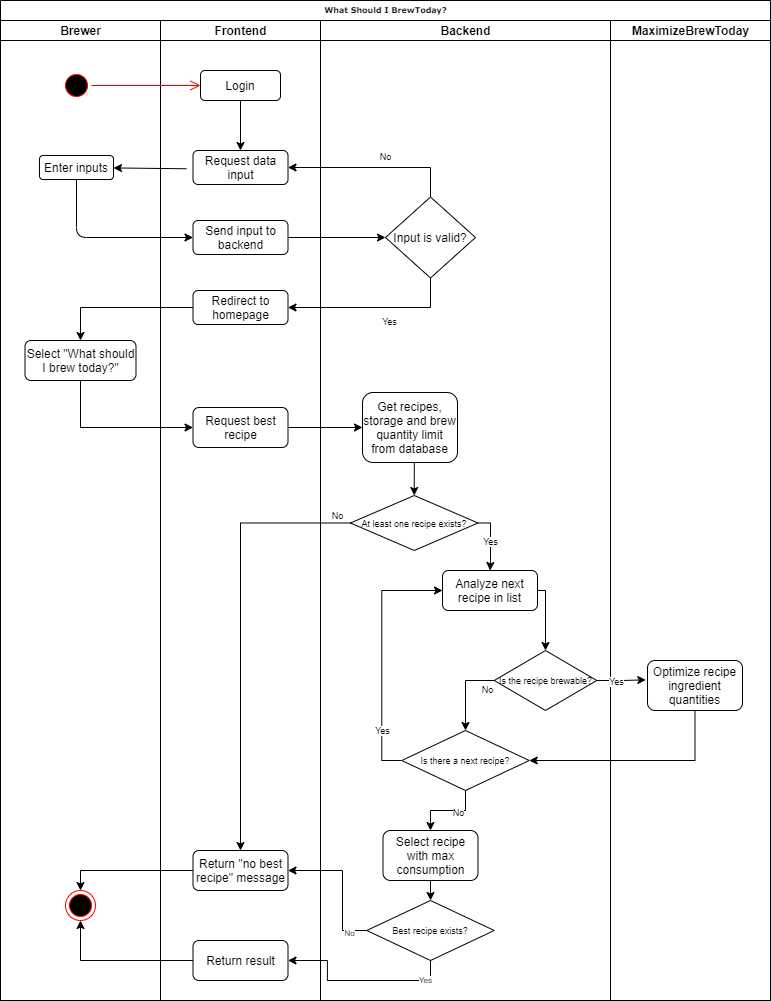

The diagram above was exported from draw.io. Its source (the exported page's mxGraphModel, read from the mxfile embedded in the PNG):
<mxGraphModel dx="811" dy="540" grid="1" gridSize="10" guides="1" tooltips="1" connect="1" arrows="1" fold="1" page="1" pageScale="1" pageWidth="827" pageHeight="1169" math="0" shadow="0">
  <root>
    <mxCell id="0" />
    <mxCell id="1" parent="0" />
    <mxCell id="IIKuXbaXPudhMhoXf1Kh-1" value="What Should I BrewToday?" style="swimlane;html=1;childLayout=stackLayout;startSize=20;rounded=0;shadow=0;labelBackgroundColor=none;strokeWidth=1;fontFamily=Verdana;fontSize=8;align=center;" parent="1" vertex="1">
      <mxGeometry x="28" y="90" width="770" height="1000" as="geometry" />
    </mxCell>
    <mxCell id="IIKuXbaXPudhMhoXf1Kh-2" value="Brewer" style="swimlane;html=1;startSize=20;" parent="IIKuXbaXPudhMhoXf1Kh-1" vertex="1">
      <mxGeometry y="20" width="160" height="980" as="geometry" />
    </mxCell>
    <mxCell id="IIKuXbaXPudhMhoXf1Kh-46" value="" style="ellipse;html=1;shape=startState;fillColor=#000000;strokeColor=#ff0000;" parent="IIKuXbaXPudhMhoXf1Kh-2" vertex="1">
      <mxGeometry x="61" y="50" width="30" height="30" as="geometry" />
    </mxCell>
    <mxCell id="IIKuXbaXPudhMhoXf1Kh-50" value="Enter inputs" style="rounded=1;whiteSpace=wrap;html=1;" parent="IIKuXbaXPudhMhoXf1Kh-2" vertex="1">
      <mxGeometry x="39" y="135" width="74" height="24" as="geometry" />
    </mxCell>
    <mxCell id="IIKuXbaXPudhMhoXf1Kh-61" value="Select &quot;What should I brew today?&quot;" style="rounded=1;whiteSpace=wrap;html=1;" parent="IIKuXbaXPudhMhoXf1Kh-2" vertex="1">
      <mxGeometry x="24.5" y="320" width="111" height="40" as="geometry" />
    </mxCell>
    <mxCell id="IIKuXbaXPudhMhoXf1Kh-88" value="" style="ellipse;html=1;shape=endState;fillColor=#000000;strokeColor=#ff0000;fontSize=9;" parent="IIKuXbaXPudhMhoXf1Kh-2" vertex="1">
      <mxGeometry x="65" y="870" width="30" height="30" as="geometry" />
    </mxCell>
    <mxCell id="IIKuXbaXPudhMhoXf1Kh-51" value="" style="endArrow=classic;html=1;exitX=-0.069;exitY=0.537;exitDx=0;exitDy=0;exitPerimeter=0;" parent="IIKuXbaXPudhMhoXf1Kh-1" source="IIKuXbaXPudhMhoXf1Kh-54" target="IIKuXbaXPudhMhoXf1Kh-50" edge="1">
      <mxGeometry width="50" height="50" relative="1" as="geometry">
        <mxPoint x="261" y="57" as="sourcePoint" />
        <mxPoint x="21" y="127" as="targetPoint" />
      </mxGeometry>
    </mxCell>
    <mxCell id="IIKuXbaXPudhMhoXf1Kh-52" value="" style="endArrow=classic;html=1;exitX=0.5;exitY=1;exitDx=0;exitDy=0;entryX=0;entryY=0.5;entryDx=0;entryDy=0;" parent="IIKuXbaXPudhMhoXf1Kh-1" source="IIKuXbaXPudhMhoXf1Kh-50" target="IIKuXbaXPudhMhoXf1Kh-65" edge="1">
      <mxGeometry width="50" height="50" relative="1" as="geometry">
        <mxPoint x="261" y="167" as="sourcePoint" />
        <mxPoint x="196" y="230" as="targetPoint" />
        <Array as="points">
          <mxPoint x="76" y="237" />
        </Array>
      </mxGeometry>
    </mxCell>
    <mxCell id="IIKuXbaXPudhMhoXf1Kh-21" value="Frontend" style="swimlane;html=1;startSize=20;" parent="IIKuXbaXPudhMhoXf1Kh-1" vertex="1">
      <mxGeometry x="160" y="20" width="160" height="980" as="geometry" />
    </mxCell>
    <mxCell id="IIKuXbaXPudhMhoXf1Kh-53" value="Login" style="rounded=1;whiteSpace=wrap;html=1;" parent="IIKuXbaXPudhMhoXf1Kh-21" vertex="1">
      <mxGeometry x="40" y="50" width="80" height="30" as="geometry" />
    </mxCell>
    <mxCell id="IIKuXbaXPudhMhoXf1Kh-54" value="Request data input" style="rounded=1;whiteSpace=wrap;html=1;" parent="IIKuXbaXPudhMhoXf1Kh-21" vertex="1">
      <mxGeometry x="32.5" y="130" width="95" height="34" as="geometry" />
    </mxCell>
    <mxCell id="IIKuXbaXPudhMhoXf1Kh-57" value="" style="endArrow=classic;html=1;exitX=0.5;exitY=1;exitDx=0;exitDy=0;entryX=0.5;entryY=0;entryDx=0;entryDy=0;" parent="IIKuXbaXPudhMhoXf1Kh-21" source="IIKuXbaXPudhMhoXf1Kh-53" target="IIKuXbaXPudhMhoXf1Kh-54" edge="1">
      <mxGeometry width="50" height="50" relative="1" as="geometry">
        <mxPoint x="-149" y="76" as="sourcePoint" />
        <mxPoint x="80" y="110" as="targetPoint" />
      </mxGeometry>
    </mxCell>
    <mxCell id="IIKuXbaXPudhMhoXf1Kh-65" value="Send input to backend" style="rounded=1;whiteSpace=wrap;html=1;" parent="IIKuXbaXPudhMhoXf1Kh-21" vertex="1">
      <mxGeometry x="32.5" y="200" width="95" height="34" as="geometry" />
    </mxCell>
    <mxCell id="IIKuXbaXPudhMhoXf1Kh-67" value="Redirect to homepage" style="rounded=1;whiteSpace=wrap;html=1;" parent="IIKuXbaXPudhMhoXf1Kh-21" vertex="1">
      <mxGeometry x="32.5" y="270" width="95" height="34" as="geometry" />
    </mxCell>
    <mxCell id="IIKuXbaXPudhMhoXf1Kh-69" value="Request best recipe" style="rounded=1;whiteSpace=wrap;html=1;" parent="IIKuXbaXPudhMhoXf1Kh-21" vertex="1">
      <mxGeometry x="32.5" y="387" width="95" height="40" as="geometry" />
    </mxCell>
    <mxCell id="IIKuXbaXPudhMhoXf1Kh-85" value="Return &quot;no best recipe&quot; message" style="rounded=1;whiteSpace=wrap;html=1;" parent="IIKuXbaXPudhMhoXf1Kh-21" vertex="1">
      <mxGeometry x="32.5" y="830" width="95" height="40" as="geometry" />
    </mxCell>
    <mxCell id="IIKuXbaXPudhMhoXf1Kh-116" value="Return result" style="rounded=1;whiteSpace=wrap;html=1;" parent="IIKuXbaXPudhMhoXf1Kh-21" vertex="1">
      <mxGeometry x="32.5" y="920" width="95" height="40" as="geometry" />
    </mxCell>
    <mxCell id="IIKuXbaXPudhMhoXf1Kh-23" value="Backend" style="swimlane;html=1;startSize=20;" parent="IIKuXbaXPudhMhoXf1Kh-1" vertex="1">
      <mxGeometry x="320" y="20" width="290" height="980" as="geometry" />
    </mxCell>
    <mxCell id="IIKuXbaXPudhMhoXf1Kh-59" value="Input is valid?" style="rhombus;whiteSpace=wrap;html=1;" parent="IIKuXbaXPudhMhoXf1Kh-23" vertex="1">
      <mxGeometry x="65" y="176.5" width="90" height="81" as="geometry" />
    </mxCell>
    <mxCell id="IIKuXbaXPudhMhoXf1Kh-79" style="edgeStyle=orthogonalEdgeStyle;rounded=0;orthogonalLoop=1;jettySize=auto;html=1;exitX=0.5;exitY=1;exitDx=0;exitDy=0;entryX=0.5;entryY=0;entryDx=0;entryDy=0;fontSize=9;" parent="IIKuXbaXPudhMhoXf1Kh-23" source="IIKuXbaXPudhMhoXf1Kh-71" target="IIKuXbaXPudhMhoXf1Kh-78" edge="1">
      <mxGeometry relative="1" as="geometry" />
    </mxCell>
    <mxCell id="IIKuXbaXPudhMhoXf1Kh-71" value="Get recipes, storage and brew quantity limit from database" style="rounded=1;whiteSpace=wrap;html=1;" parent="IIKuXbaXPudhMhoXf1Kh-23" vertex="1">
      <mxGeometry x="42" y="372" width="95" height="70" as="geometry" />
    </mxCell>
    <mxCell id="IIKuXbaXPudhMhoXf1Kh-93" style="edgeStyle=orthogonalEdgeStyle;rounded=0;orthogonalLoop=1;jettySize=auto;html=1;exitX=1;exitY=0.5;exitDx=0;exitDy=0;fontSize=9;entryX=0.5;entryY=0;entryDx=0;entryDy=0;" parent="IIKuXbaXPudhMhoXf1Kh-23" source="IIKuXbaXPudhMhoXf1Kh-78" target="IIKuXbaXPudhMhoXf1Kh-92" edge="1">
      <mxGeometry relative="1" as="geometry">
        <mxPoint x="202" y="510" as="targetPoint" />
        <Array as="points">
          <mxPoint x="170" y="503" />
          <mxPoint x="170" y="540" />
        </Array>
      </mxGeometry>
    </mxCell>
    <mxCell id="IIKuXbaXPudhMhoXf1Kh-94" value="Yes" style="edgeLabel;html=1;align=center;verticalAlign=middle;resizable=0;points=[];fontSize=9;" parent="IIKuXbaXPudhMhoXf1Kh-93" vertex="1" connectable="0">
      <mxGeometry x="-0.3465" relative="1" as="geometry">
        <mxPoint x="-0.5" y="10.71" as="offset" />
      </mxGeometry>
    </mxCell>
    <mxCell id="IIKuXbaXPudhMhoXf1Kh-78" value="At least one recipe exists?" style="rhombus;whiteSpace=wrap;html=1;fontSize=9;" parent="IIKuXbaXPudhMhoXf1Kh-23" vertex="1">
      <mxGeometry x="30" y="475" width="127.5" height="55" as="geometry" />
    </mxCell>
    <mxCell id="IIKuXbaXPudhMhoXf1Kh-110" style="edgeStyle=orthogonalEdgeStyle;rounded=0;orthogonalLoop=1;jettySize=auto;html=1;exitX=0;exitY=0.5;exitDx=0;exitDy=0;entryX=0.5;entryY=0;entryDx=0;entryDy=0;fontSize=9;" parent="IIKuXbaXPudhMhoXf1Kh-23" source="IIKuXbaXPudhMhoXf1Kh-82" target="IIKuXbaXPudhMhoXf1Kh-101" edge="1">
      <mxGeometry relative="1" as="geometry">
        <Array as="points">
          <mxPoint x="145" y="660" />
        </Array>
      </mxGeometry>
    </mxCell>
    <mxCell id="IIKuXbaXPudhMhoXf1Kh-111" value="No" style="edgeLabel;html=1;align=center;verticalAlign=middle;resizable=0;points=[];fontSize=9;" parent="IIKuXbaXPudhMhoXf1Kh-110" vertex="1" connectable="0">
      <mxGeometry x="-0.0944" y="-1" relative="1" as="geometry">
        <mxPoint x="22.97" y="1" as="offset" />
      </mxGeometry>
    </mxCell>
    <mxCell id="IIKuXbaXPudhMhoXf1Kh-82" value="Is the recipe brewable?" style="rhombus;whiteSpace=wrap;html=1;fontSize=9;" parent="IIKuXbaXPudhMhoXf1Kh-23" vertex="1">
      <mxGeometry x="173.75" y="630" width="102.5" height="60" as="geometry" />
    </mxCell>
    <mxCell id="IIKuXbaXPudhMhoXf1Kh-95" style="edgeStyle=orthogonalEdgeStyle;rounded=0;orthogonalLoop=1;jettySize=auto;html=1;exitX=1;exitY=0.5;exitDx=0;exitDy=0;entryX=0.5;entryY=0;entryDx=0;entryDy=0;fontSize=9;" parent="IIKuXbaXPudhMhoXf1Kh-23" source="IIKuXbaXPudhMhoXf1Kh-92" target="IIKuXbaXPudhMhoXf1Kh-82" edge="1">
      <mxGeometry relative="1" as="geometry">
        <Array as="points">
          <mxPoint x="225" y="570" />
        </Array>
      </mxGeometry>
    </mxCell>
    <mxCell id="IIKuXbaXPudhMhoXf1Kh-92" value="Analyze next recipe in list" style="rounded=1;whiteSpace=wrap;html=1;" parent="IIKuXbaXPudhMhoXf1Kh-23" vertex="1">
      <mxGeometry x="122" y="550" width="95" height="40" as="geometry" />
    </mxCell>
    <mxCell id="IIKuXbaXPudhMhoXf1Kh-102" style="edgeStyle=orthogonalEdgeStyle;rounded=0;orthogonalLoop=1;jettySize=auto;html=1;exitX=0;exitY=0.5;exitDx=0;exitDy=0;entryX=0;entryY=0.5;entryDx=0;entryDy=0;fontSize=9;" parent="IIKuXbaXPudhMhoXf1Kh-23" source="IIKuXbaXPudhMhoXf1Kh-101" target="IIKuXbaXPudhMhoXf1Kh-92" edge="1">
      <mxGeometry relative="1" as="geometry" />
    </mxCell>
    <mxCell id="IIKuXbaXPudhMhoXf1Kh-103" value="Yes" style="edgeLabel;html=1;align=center;verticalAlign=middle;resizable=0;points=[];fontSize=9;" parent="IIKuXbaXPudhMhoXf1Kh-102" vertex="1" connectable="0">
      <mxGeometry x="-0.6012" relative="1" as="geometry">
        <mxPoint as="offset" />
      </mxGeometry>
    </mxCell>
    <mxCell id="IIKuXbaXPudhMhoXf1Kh-108" style="edgeStyle=orthogonalEdgeStyle;rounded=0;orthogonalLoop=1;jettySize=auto;html=1;exitX=0.5;exitY=1;exitDx=0;exitDy=0;entryX=0.5;entryY=0;entryDx=0;entryDy=0;fontSize=9;" parent="IIKuXbaXPudhMhoXf1Kh-23" source="IIKuXbaXPudhMhoXf1Kh-101" target="IIKuXbaXPudhMhoXf1Kh-105" edge="1">
      <mxGeometry relative="1" as="geometry" />
    </mxCell>
    <mxCell id="IIKuXbaXPudhMhoXf1Kh-109" value="No" style="edgeLabel;html=1;align=center;verticalAlign=middle;resizable=0;points=[];fontSize=9;" parent="IIKuXbaXPudhMhoXf1Kh-108" vertex="1" connectable="0">
      <mxGeometry x="-0.2444" y="1" relative="1" as="geometry">
        <mxPoint as="offset" />
      </mxGeometry>
    </mxCell>
    <mxCell id="IIKuXbaXPudhMhoXf1Kh-101" value="Is there a next recipe?" style="rhombus;whiteSpace=wrap;html=1;fontSize=9;" parent="IIKuXbaXPudhMhoXf1Kh-23" vertex="1">
      <mxGeometry x="81.25" y="710" width="127.5" height="60" as="geometry" />
    </mxCell>
    <mxCell id="IIKuXbaXPudhMhoXf1Kh-115" style="edgeStyle=orthogonalEdgeStyle;rounded=0;orthogonalLoop=1;jettySize=auto;html=1;exitX=0.5;exitY=1;exitDx=0;exitDy=0;entryX=0.5;entryY=0;entryDx=0;entryDy=0;fontSize=8;" parent="IIKuXbaXPudhMhoXf1Kh-23" source="IIKuXbaXPudhMhoXf1Kh-105" target="IIKuXbaXPudhMhoXf1Kh-107" edge="1">
      <mxGeometry relative="1" as="geometry" />
    </mxCell>
    <mxCell id="IIKuXbaXPudhMhoXf1Kh-105" value="Select recipe with max consumption" style="rounded=1;whiteSpace=wrap;html=1;" parent="IIKuXbaXPudhMhoXf1Kh-23" vertex="1">
      <mxGeometry x="62.5" y="810" width="95" height="50" as="geometry" />
    </mxCell>
    <mxCell id="IIKuXbaXPudhMhoXf1Kh-107" value="Best recipe exists?" style="rhombus;whiteSpace=wrap;html=1;fontSize=9;" parent="IIKuXbaXPudhMhoXf1Kh-23" vertex="1">
      <mxGeometry x="46.25" y="880" width="127.5" height="60" as="geometry" />
    </mxCell>
    <mxCell id="IIKuXbaXPudhMhoXf1Kh-37" value="MaximizeBrewToday" style="swimlane;html=1;startSize=20;" parent="IIKuXbaXPudhMhoXf1Kh-1" vertex="1">
      <mxGeometry x="610" y="20" width="160" height="980" as="geometry" />
    </mxCell>
    <mxCell id="IIKuXbaXPudhMhoXf1Kh-97" value="Optimize recipe ingredient quantities" style="rounded=1;whiteSpace=wrap;html=1;" parent="IIKuXbaXPudhMhoXf1Kh-37" vertex="1">
      <mxGeometry x="37" y="640" width="95" height="50" as="geometry" />
    </mxCell>
    <mxCell id="IIKuXbaXPudhMhoXf1Kh-47" value="" style="edgeStyle=orthogonalEdgeStyle;html=1;verticalAlign=bottom;endArrow=open;endSize=8;strokeColor=#ff0000;entryX=0;entryY=0.5;entryDx=0;entryDy=0;" parent="IIKuXbaXPudhMhoXf1Kh-1" source="IIKuXbaXPudhMhoXf1Kh-46" target="IIKuXbaXPudhMhoXf1Kh-53" edge="1">
      <mxGeometry relative="1" as="geometry">
        <mxPoint x="196" y="85" as="targetPoint" />
      </mxGeometry>
    </mxCell>
    <mxCell id="IIKuXbaXPudhMhoXf1Kh-63" style="edgeStyle=orthogonalEdgeStyle;rounded=0;orthogonalLoop=1;jettySize=auto;html=1;exitX=0.5;exitY=1;exitDx=0;exitDy=0;entryX=1;entryY=0.5;entryDx=0;entryDy=0;fontSize=9;" parent="IIKuXbaXPudhMhoXf1Kh-1" source="IIKuXbaXPudhMhoXf1Kh-59" target="IIKuXbaXPudhMhoXf1Kh-67" edge="1">
      <mxGeometry relative="1" as="geometry">
        <Array as="points">
          <mxPoint x="430" y="307" />
        </Array>
      </mxGeometry>
    </mxCell>
    <mxCell id="IIKuXbaXPudhMhoXf1Kh-64" value="Yes" style="edgeLabel;html=1;align=center;verticalAlign=middle;resizable=0;points=[];fontSize=9;" parent="IIKuXbaXPudhMhoXf1Kh-63" vertex="1" connectable="0">
      <mxGeometry x="0.1528" y="1" relative="1" as="geometry">
        <mxPoint x="28.169999999999998" y="12" as="offset" />
      </mxGeometry>
    </mxCell>
    <mxCell id="IIKuXbaXPudhMhoXf1Kh-66" style="edgeStyle=orthogonalEdgeStyle;rounded=0;orthogonalLoop=1;jettySize=auto;html=1;exitX=1;exitY=0.5;exitDx=0;exitDy=0;entryX=0;entryY=0.5;entryDx=0;entryDy=0;fontSize=9;" parent="IIKuXbaXPudhMhoXf1Kh-1" source="IIKuXbaXPudhMhoXf1Kh-65" target="IIKuXbaXPudhMhoXf1Kh-59" edge="1">
      <mxGeometry relative="1" as="geometry" />
    </mxCell>
    <mxCell id="IIKuXbaXPudhMhoXf1Kh-68" style="edgeStyle=orthogonalEdgeStyle;rounded=0;orthogonalLoop=1;jettySize=auto;html=1;exitX=0;exitY=0.5;exitDx=0;exitDy=0;entryX=0.5;entryY=0;entryDx=0;entryDy=0;fontSize=9;" parent="IIKuXbaXPudhMhoXf1Kh-1" source="IIKuXbaXPudhMhoXf1Kh-67" target="IIKuXbaXPudhMhoXf1Kh-61" edge="1">
      <mxGeometry relative="1" as="geometry" />
    </mxCell>
    <mxCell id="IIKuXbaXPudhMhoXf1Kh-70" style="edgeStyle=orthogonalEdgeStyle;rounded=0;orthogonalLoop=1;jettySize=auto;html=1;exitX=0.5;exitY=1;exitDx=0;exitDy=0;entryX=0;entryY=0.5;entryDx=0;entryDy=0;fontSize=9;" parent="IIKuXbaXPudhMhoXf1Kh-1" source="IIKuXbaXPudhMhoXf1Kh-61" target="IIKuXbaXPudhMhoXf1Kh-69" edge="1">
      <mxGeometry relative="1" as="geometry" />
    </mxCell>
    <mxCell id="IIKuXbaXPudhMhoXf1Kh-72" style="edgeStyle=orthogonalEdgeStyle;rounded=0;orthogonalLoop=1;jettySize=auto;html=1;exitX=1;exitY=0.5;exitDx=0;exitDy=0;entryX=0;entryY=0.5;entryDx=0;entryDy=0;fontSize=9;" parent="IIKuXbaXPudhMhoXf1Kh-1" source="IIKuXbaXPudhMhoXf1Kh-69" target="IIKuXbaXPudhMhoXf1Kh-71" edge="1">
      <mxGeometry relative="1" as="geometry" />
    </mxCell>
    <mxCell id="IIKuXbaXPudhMhoXf1Kh-86" style="edgeStyle=orthogonalEdgeStyle;rounded=0;orthogonalLoop=1;jettySize=auto;html=1;exitX=0;exitY=0.5;exitDx=0;exitDy=0;entryX=0.5;entryY=0;entryDx=0;entryDy=0;fontSize=9;" parent="IIKuXbaXPudhMhoXf1Kh-1" source="IIKuXbaXPudhMhoXf1Kh-78" target="IIKuXbaXPudhMhoXf1Kh-85" edge="1">
      <mxGeometry relative="1" as="geometry" />
    </mxCell>
    <mxCell id="IIKuXbaXPudhMhoXf1Kh-87" value="No" style="edgeLabel;html=1;align=center;verticalAlign=middle;resizable=0;points=[];fontSize=9;" parent="IIKuXbaXPudhMhoXf1Kh-86" vertex="1" connectable="0">
      <mxGeometry x="-0.9329" y="-2" relative="1" as="geometry">
        <mxPoint x="1.47" y="-6.5" as="offset" />
      </mxGeometry>
    </mxCell>
    <mxCell id="IIKuXbaXPudhMhoXf1Kh-89" style="edgeStyle=orthogonalEdgeStyle;rounded=0;orthogonalLoop=1;jettySize=auto;html=1;exitX=0;exitY=0.5;exitDx=0;exitDy=0;entryX=0.5;entryY=0;entryDx=0;entryDy=0;fontSize=9;" parent="IIKuXbaXPudhMhoXf1Kh-1" source="IIKuXbaXPudhMhoXf1Kh-85" target="IIKuXbaXPudhMhoXf1Kh-88" edge="1">
      <mxGeometry relative="1" as="geometry" />
    </mxCell>
    <mxCell id="IIKuXbaXPudhMhoXf1Kh-90" style="edgeStyle=orthogonalEdgeStyle;rounded=0;orthogonalLoop=1;jettySize=auto;html=1;exitX=0.5;exitY=0;exitDx=0;exitDy=0;entryX=1;entryY=0.5;entryDx=0;entryDy=0;fontSize=9;" parent="IIKuXbaXPudhMhoXf1Kh-1" source="IIKuXbaXPudhMhoXf1Kh-59" target="IIKuXbaXPudhMhoXf1Kh-54" edge="1">
      <mxGeometry relative="1" as="geometry" />
    </mxCell>
    <mxCell id="IIKuXbaXPudhMhoXf1Kh-91" value="No" style="edgeLabel;html=1;align=center;verticalAlign=middle;resizable=0;points=[];fontSize=9;" parent="IIKuXbaXPudhMhoXf1Kh-90" vertex="1" connectable="0">
      <mxGeometry x="-0.3081" y="2" relative="1" as="geometry">
        <mxPoint x="-15.33" y="-14" as="offset" />
      </mxGeometry>
    </mxCell>
    <mxCell id="IIKuXbaXPudhMhoXf1Kh-98" style="edgeStyle=orthogonalEdgeStyle;rounded=0;orthogonalLoop=1;jettySize=auto;html=1;exitX=1;exitY=0.5;exitDx=0;exitDy=0;entryX=-0.018;entryY=0.387;entryDx=0;entryDy=0;entryPerimeter=0;fontSize=9;" parent="IIKuXbaXPudhMhoXf1Kh-1" source="IIKuXbaXPudhMhoXf1Kh-82" target="IIKuXbaXPudhMhoXf1Kh-97" edge="1">
      <mxGeometry relative="1" as="geometry" />
    </mxCell>
    <mxCell id="IIKuXbaXPudhMhoXf1Kh-99" value="Yes" style="edgeLabel;html=1;align=center;verticalAlign=middle;resizable=0;points=[];fontSize=9;" parent="IIKuXbaXPudhMhoXf1Kh-98" vertex="1" connectable="0">
      <mxGeometry x="-0.2163" y="2" relative="1" as="geometry">
        <mxPoint y="2" as="offset" />
      </mxGeometry>
    </mxCell>
    <mxCell id="IIKuXbaXPudhMhoXf1Kh-104" style="edgeStyle=orthogonalEdgeStyle;rounded=0;orthogonalLoop=1;jettySize=auto;html=1;exitX=0.5;exitY=1;exitDx=0;exitDy=0;entryX=1;entryY=0.5;entryDx=0;entryDy=0;fontSize=9;" parent="IIKuXbaXPudhMhoXf1Kh-1" source="IIKuXbaXPudhMhoXf1Kh-97" target="IIKuXbaXPudhMhoXf1Kh-101" edge="1">
      <mxGeometry relative="1" as="geometry" />
    </mxCell>
    <mxCell id="IIKuXbaXPudhMhoXf1Kh-113" style="edgeStyle=orthogonalEdgeStyle;rounded=0;orthogonalLoop=1;jettySize=auto;html=1;exitX=0;exitY=0.5;exitDx=0;exitDy=0;entryX=1;entryY=0.5;entryDx=0;entryDy=0;fontSize=8;" parent="IIKuXbaXPudhMhoXf1Kh-1" source="IIKuXbaXPudhMhoXf1Kh-107" target="IIKuXbaXPudhMhoXf1Kh-85" edge="1">
      <mxGeometry relative="1" as="geometry">
        <Array as="points">
          <mxPoint x="342" y="930" />
          <mxPoint x="342" y="870" />
        </Array>
      </mxGeometry>
    </mxCell>
    <mxCell id="IIKuXbaXPudhMhoXf1Kh-114" value="No" style="edgeLabel;html=1;align=center;verticalAlign=middle;resizable=0;points=[];fontSize=8;" parent="IIKuXbaXPudhMhoXf1Kh-113" vertex="1" connectable="0">
      <mxGeometry x="-0.7467" y="2" relative="1" as="geometry">
        <mxPoint as="offset" />
      </mxGeometry>
    </mxCell>
    <mxCell id="IIKuXbaXPudhMhoXf1Kh-117" style="edgeStyle=orthogonalEdgeStyle;rounded=0;orthogonalLoop=1;jettySize=auto;html=1;exitX=0.5;exitY=1;exitDx=0;exitDy=0;entryX=1;entryY=0.5;entryDx=0;entryDy=0;fontSize=8;" parent="IIKuXbaXPudhMhoXf1Kh-1" source="IIKuXbaXPudhMhoXf1Kh-107" target="IIKuXbaXPudhMhoXf1Kh-116" edge="1">
      <mxGeometry relative="1" as="geometry" />
    </mxCell>
    <mxCell id="IIKuXbaXPudhMhoXf1Kh-118" value="Yes" style="edgeLabel;html=1;align=center;verticalAlign=middle;resizable=0;points=[];fontSize=8;" parent="IIKuXbaXPudhMhoXf1Kh-117" vertex="1" connectable="0">
      <mxGeometry x="-0.7136" y="-1" relative="1" as="geometry">
        <mxPoint as="offset" />
      </mxGeometry>
    </mxCell>
    <mxCell id="IIKuXbaXPudhMhoXf1Kh-119" style="edgeStyle=orthogonalEdgeStyle;rounded=0;orthogonalLoop=1;jettySize=auto;html=1;exitX=0;exitY=0.5;exitDx=0;exitDy=0;fontSize=8;" parent="IIKuXbaXPudhMhoXf1Kh-1" source="IIKuXbaXPudhMhoXf1Kh-116" target="IIKuXbaXPudhMhoXf1Kh-88" edge="1">
      <mxGeometry relative="1" as="geometry" />
    </mxCell>
  </root>
</mxGraphModel>